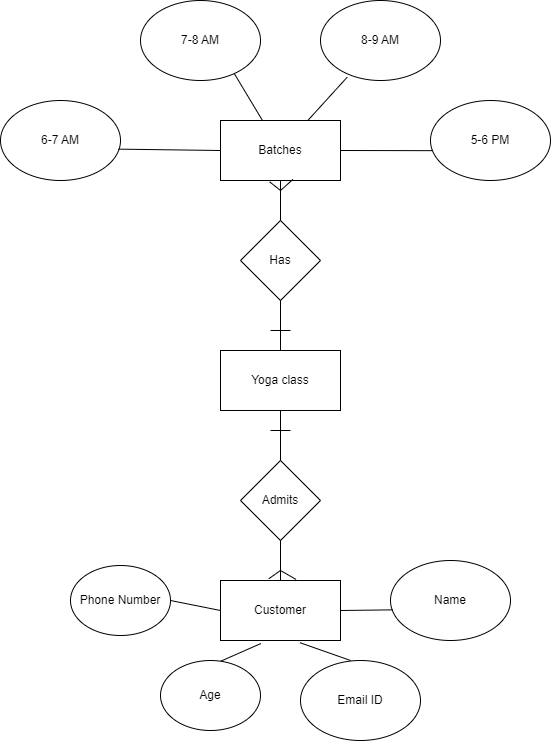

The diagram above was exported from draw.io. Its source (the exported page's mxGraphModel, read from the mxfile embedded in the PNG):
<mxGraphModel dx="1093" dy="540" grid="1" gridSize="10" guides="1" tooltips="1" connect="1" arrows="1" fold="1" page="1" pageScale="1" pageWidth="850" pageHeight="1100" math="0" shadow="0">
  <root>
    <mxCell id="0" />
    <mxCell id="1" parent="0" />
    <mxCell id="pFWURhxlP8uCdnc5tOWB-1" value="Yoga class" style="rounded=0;whiteSpace=wrap;html=1;" parent="1" vertex="1">
      <mxGeometry x="360" y="370" width="120" height="60" as="geometry" />
    </mxCell>
    <mxCell id="pFWURhxlP8uCdnc5tOWB-2" value="Customer" style="rounded=0;whiteSpace=wrap;html=1;" parent="1" vertex="1">
      <mxGeometry x="360" y="600" width="120" height="60" as="geometry" />
    </mxCell>
    <mxCell id="pFWURhxlP8uCdnc5tOWB-3" value="Name" style="ellipse;whiteSpace=wrap;html=1;" parent="1" vertex="1">
      <mxGeometry x="530" y="580" width="120" height="80" as="geometry" />
    </mxCell>
    <mxCell id="pFWURhxlP8uCdnc5tOWB-4" value="Email ID" style="ellipse;whiteSpace=wrap;html=1;" parent="1" vertex="1">
      <mxGeometry x="440" y="680" width="120" height="80" as="geometry" />
    </mxCell>
    <mxCell id="pFWURhxlP8uCdnc5tOWB-7" value="Phone Number" style="ellipse;whiteSpace=wrap;html=1;" parent="1" vertex="1">
      <mxGeometry x="210" y="585" width="100" height="70" as="geometry" />
    </mxCell>
    <mxCell id="pFWURhxlP8uCdnc5tOWB-10" value="Batches" style="rounded=0;whiteSpace=wrap;html=1;" parent="1" vertex="1">
      <mxGeometry x="360" y="140" width="120" height="60" as="geometry" />
    </mxCell>
    <mxCell id="pFWURhxlP8uCdnc5tOWB-11" value="6-7 AM" style="ellipse;whiteSpace=wrap;html=1;" parent="1" vertex="1">
      <mxGeometry x="140" y="120" width="120" height="80" as="geometry" />
    </mxCell>
    <mxCell id="pFWURhxlP8uCdnc5tOWB-12" value="5-6 PM" style="ellipse;whiteSpace=wrap;html=1;" parent="1" vertex="1">
      <mxGeometry x="570" y="120" width="120" height="80" as="geometry" />
    </mxCell>
    <mxCell id="pFWURhxlP8uCdnc5tOWB-13" value="8-9 AM" style="ellipse;whiteSpace=wrap;html=1;" parent="1" vertex="1">
      <mxGeometry x="460" y="20" width="120" height="80" as="geometry" />
    </mxCell>
    <mxCell id="pFWURhxlP8uCdnc5tOWB-14" value="7-8 AM" style="ellipse;whiteSpace=wrap;html=1;" parent="1" vertex="1">
      <mxGeometry x="280" y="20" width="120" height="80" as="geometry" />
    </mxCell>
    <mxCell id="pFWURhxlP8uCdnc5tOWB-15" value="" style="endArrow=none;html=1;rounded=0;entryX=0.983;entryY=0.608;entryDx=0;entryDy=0;exitX=0;exitY=0.5;exitDx=0;exitDy=0;entryPerimeter=0;" parent="1" source="pFWURhxlP8uCdnc5tOWB-10" target="pFWURhxlP8uCdnc5tOWB-11" edge="1">
      <mxGeometry width="50" height="50" relative="1" as="geometry">
        <mxPoint x="400" y="270" as="sourcePoint" />
        <mxPoint x="450" y="220" as="targetPoint" />
      </mxGeometry>
    </mxCell>
    <mxCell id="pFWURhxlP8uCdnc5tOWB-16" value="" style="endArrow=none;html=1;rounded=0;entryX=0.783;entryY=0.917;entryDx=0;entryDy=0;entryPerimeter=0;" parent="1" source="pFWURhxlP8uCdnc5tOWB-10" target="pFWURhxlP8uCdnc5tOWB-14" edge="1">
      <mxGeometry width="50" height="50" relative="1" as="geometry">
        <mxPoint x="400" y="270" as="sourcePoint" />
        <mxPoint x="450" y="220" as="targetPoint" />
      </mxGeometry>
    </mxCell>
    <mxCell id="pFWURhxlP8uCdnc5tOWB-17" value="" style="endArrow=none;html=1;rounded=0;entryX=0.223;entryY=0.958;entryDx=0;entryDy=0;entryPerimeter=0;" parent="1" source="pFWURhxlP8uCdnc5tOWB-10" target="pFWURhxlP8uCdnc5tOWB-13" edge="1">
      <mxGeometry width="50" height="50" relative="1" as="geometry">
        <mxPoint x="400" y="270" as="sourcePoint" />
        <mxPoint x="450" y="220" as="targetPoint" />
      </mxGeometry>
    </mxCell>
    <mxCell id="pFWURhxlP8uCdnc5tOWB-18" value="" style="endArrow=none;html=1;rounded=0;entryX=0.02;entryY=0.627;entryDx=0;entryDy=0;exitX=1;exitY=0.5;exitDx=0;exitDy=0;entryPerimeter=0;" parent="1" source="pFWURhxlP8uCdnc5tOWB-10" target="pFWURhxlP8uCdnc5tOWB-12" edge="1">
      <mxGeometry width="50" height="50" relative="1" as="geometry">
        <mxPoint x="400" y="270" as="sourcePoint" />
        <mxPoint x="450" y="220" as="targetPoint" />
      </mxGeometry>
    </mxCell>
    <mxCell id="pFWURhxlP8uCdnc5tOWB-19" value="Has" style="rhombus;whiteSpace=wrap;html=1;" parent="1" vertex="1">
      <mxGeometry x="380" y="240" width="80" height="80" as="geometry" />
    </mxCell>
    <mxCell id="pFWURhxlP8uCdnc5tOWB-20" value="Admits" style="rhombus;whiteSpace=wrap;html=1;" parent="1" vertex="1">
      <mxGeometry x="380" y="480" width="80" height="80" as="geometry" />
    </mxCell>
    <mxCell id="pFWURhxlP8uCdnc5tOWB-21" value="" style="endArrow=none;html=1;rounded=0;entryX=0;entryY=0.5;entryDx=0;entryDy=0;exitX=1;exitY=0.5;exitDx=0;exitDy=0;" parent="1" source="pFWURhxlP8uCdnc5tOWB-7" target="pFWURhxlP8uCdnc5tOWB-2" edge="1">
      <mxGeometry width="50" height="50" relative="1" as="geometry">
        <mxPoint x="321.20000000000005" y="630.1600000000001" as="sourcePoint" />
        <mxPoint x="450" y="620" as="targetPoint" />
      </mxGeometry>
    </mxCell>
    <mxCell id="pFWURhxlP8uCdnc5tOWB-22" value="" style="endArrow=none;html=1;rounded=0;entryX=1;entryY=0.5;entryDx=0;entryDy=0;exitX=0.02;exitY=0.617;exitDx=0;exitDy=0;exitPerimeter=0;" parent="1" source="pFWURhxlP8uCdnc5tOWB-3" target="pFWURhxlP8uCdnc5tOWB-2" edge="1">
      <mxGeometry width="50" height="50" relative="1" as="geometry">
        <mxPoint x="400" y="670" as="sourcePoint" />
        <mxPoint x="450" y="620" as="targetPoint" />
      </mxGeometry>
    </mxCell>
    <mxCell id="pFWURhxlP8uCdnc5tOWB-23" value="" style="endArrow=none;html=1;rounded=0;entryX=0.337;entryY=1.05;entryDx=0;entryDy=0;entryPerimeter=0;exitX=0.67;exitY=0.008;exitDx=0;exitDy=0;exitPerimeter=0;" parent="1" target="pFWURhxlP8uCdnc5tOWB-2" edge="1">
      <mxGeometry width="50" height="50" relative="1" as="geometry">
        <mxPoint x="360.4000000000001" y="680.6400000000001" as="sourcePoint" />
        <mxPoint x="450" y="820" as="targetPoint" />
      </mxGeometry>
    </mxCell>
    <mxCell id="pFWURhxlP8uCdnc5tOWB-24" value="" style="endArrow=none;html=1;rounded=0;entryX=0.663;entryY=1.037;entryDx=0;entryDy=0;entryPerimeter=0;exitX=0.417;exitY=0;exitDx=0;exitDy=0;exitPerimeter=0;" parent="1" source="pFWURhxlP8uCdnc5tOWB-4" target="pFWURhxlP8uCdnc5tOWB-2" edge="1">
      <mxGeometry width="50" height="50" relative="1" as="geometry">
        <mxPoint x="400" y="870" as="sourcePoint" />
        <mxPoint x="450" y="820" as="targetPoint" />
      </mxGeometry>
    </mxCell>
    <mxCell id="pFWURhxlP8uCdnc5tOWB-27" value="" style="endArrow=none;html=1;rounded=0;entryX=0.5;entryY=1;entryDx=0;entryDy=0;exitX=0.5;exitY=0;exitDx=0;exitDy=0;" parent="1" source="pFWURhxlP8uCdnc5tOWB-19" target="pFWURhxlP8uCdnc5tOWB-10" edge="1">
      <mxGeometry width="50" height="50" relative="1" as="geometry">
        <mxPoint x="400" y="270" as="sourcePoint" />
        <mxPoint x="450" y="220" as="targetPoint" />
      </mxGeometry>
    </mxCell>
    <mxCell id="pFWURhxlP8uCdnc5tOWB-36" value="" style="endArrow=none;html=1;rounded=0;entryX=0.5;entryY=1;entryDx=0;entryDy=0;exitX=0.5;exitY=0;exitDx=0;exitDy=0;" parent="1" source="pFWURhxlP8uCdnc5tOWB-1" target="pFWURhxlP8uCdnc5tOWB-19" edge="1">
      <mxGeometry width="50" height="50" relative="1" as="geometry">
        <mxPoint x="400" y="570" as="sourcePoint" />
        <mxPoint x="450" y="520" as="targetPoint" />
      </mxGeometry>
    </mxCell>
    <mxCell id="pFWURhxlP8uCdnc5tOWB-37" value="" style="endArrow=none;html=1;rounded=0;entryX=0.5;entryY=1;entryDx=0;entryDy=0;exitX=0.5;exitY=0;exitDx=0;exitDy=0;" parent="1" source="pFWURhxlP8uCdnc5tOWB-20" target="pFWURhxlP8uCdnc5tOWB-1" edge="1">
      <mxGeometry width="50" height="50" relative="1" as="geometry">
        <mxPoint x="400" y="370" as="sourcePoint" />
        <mxPoint x="450" y="320" as="targetPoint" />
      </mxGeometry>
    </mxCell>
    <mxCell id="pFWURhxlP8uCdnc5tOWB-38" value="" style="endArrow=none;html=1;rounded=0;entryX=0.5;entryY=1;entryDx=0;entryDy=0;exitX=0.5;exitY=0;exitDx=0;exitDy=0;" parent="1" source="pFWURhxlP8uCdnc5tOWB-2" target="pFWURhxlP8uCdnc5tOWB-20" edge="1">
      <mxGeometry width="50" height="50" relative="1" as="geometry">
        <mxPoint x="400" y="670" as="sourcePoint" />
        <mxPoint x="450" y="620" as="targetPoint" />
      </mxGeometry>
    </mxCell>
    <mxCell id="pFWURhxlP8uCdnc5tOWB-39" value="" style="endArrow=none;html=1;rounded=0;exitX=0.403;exitY=-0.03;exitDx=0;exitDy=0;exitPerimeter=0;" parent="1" source="pFWURhxlP8uCdnc5tOWB-2" edge="1">
      <mxGeometry width="50" height="50" relative="1" as="geometry">
        <mxPoint x="400" y="670" as="sourcePoint" />
        <mxPoint x="420" y="590" as="targetPoint" />
      </mxGeometry>
    </mxCell>
    <mxCell id="pFWURhxlP8uCdnc5tOWB-40" value="" style="endArrow=none;html=1;rounded=0;exitX=0.63;exitY=-0.017;exitDx=0;exitDy=0;exitPerimeter=0;" parent="1" source="pFWURhxlP8uCdnc5tOWB-2" edge="1">
      <mxGeometry width="50" height="50" relative="1" as="geometry">
        <mxPoint x="400" y="670" as="sourcePoint" />
        <mxPoint x="420" y="590" as="targetPoint" />
      </mxGeometry>
    </mxCell>
    <mxCell id="pFWURhxlP8uCdnc5tOWB-41" value="" style="endArrow=none;html=1;rounded=0;entryX=0.603;entryY=0.983;entryDx=0;entryDy=0;entryPerimeter=0;" parent="1" target="pFWURhxlP8uCdnc5tOWB-10" edge="1">
      <mxGeometry width="50" height="50" relative="1" as="geometry">
        <mxPoint x="420" y="210" as="sourcePoint" />
        <mxPoint x="450" y="320" as="targetPoint" />
      </mxGeometry>
    </mxCell>
    <mxCell id="pFWURhxlP8uCdnc5tOWB-42" value="" style="endArrow=none;html=1;rounded=0;entryX=0.41;entryY=1.023;entryDx=0;entryDy=0;entryPerimeter=0;" parent="1" target="pFWURhxlP8uCdnc5tOWB-10" edge="1">
      <mxGeometry width="50" height="50" relative="1" as="geometry">
        <mxPoint x="420" y="210" as="sourcePoint" />
        <mxPoint x="450" y="320" as="targetPoint" />
      </mxGeometry>
    </mxCell>
    <mxCell id="pFWURhxlP8uCdnc5tOWB-43" value="" style="endArrow=none;html=1;rounded=0;" parent="1" edge="1">
      <mxGeometry width="50" height="50" relative="1" as="geometry">
        <mxPoint x="410" y="350" as="sourcePoint" />
        <mxPoint x="430" y="350" as="targetPoint" />
      </mxGeometry>
    </mxCell>
    <mxCell id="pFWURhxlP8uCdnc5tOWB-44" value="" style="endArrow=none;html=1;rounded=0;" parent="1" edge="1">
      <mxGeometry width="50" height="50" relative="1" as="geometry">
        <mxPoint x="410" y="450" as="sourcePoint" />
        <mxPoint x="430" y="450" as="targetPoint" />
      </mxGeometry>
    </mxCell>
    <mxCell id="cXKPMnm7GS0LHxQv6U3b-2" value="Age" style="ellipse;whiteSpace=wrap;html=1;" vertex="1" parent="1">
      <mxGeometry x="300" y="680" width="100" height="70" as="geometry" />
    </mxCell>
  </root>
</mxGraphModel>